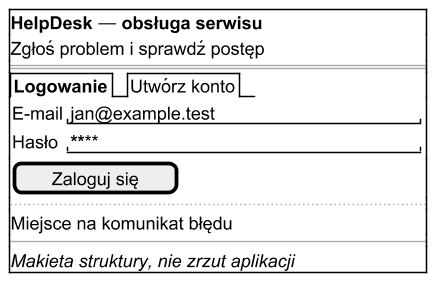

The diagram above was rendered by PlantUML. Its source (embedded in the PNG):
@startsalt
skinparam defaultFontName Segoe UI
skinparam defaultFontSize 16
scale 1.5
{
  {+
    <b>HelpDesk — obsługa serwisu
    Zgłoś problem i sprawdź postęp
    ==
    {/ <b>Logowanie | Utwórz konto }
    { E-mail | "jan@example.test             "
      Hasło | "************                 " }
    [ Zaloguj się ]
    ..
    Miejsce na komunikat błędu
    --
    <i>Makieta struktury, nie zrzut aplikacji
  }
}
@endsalt